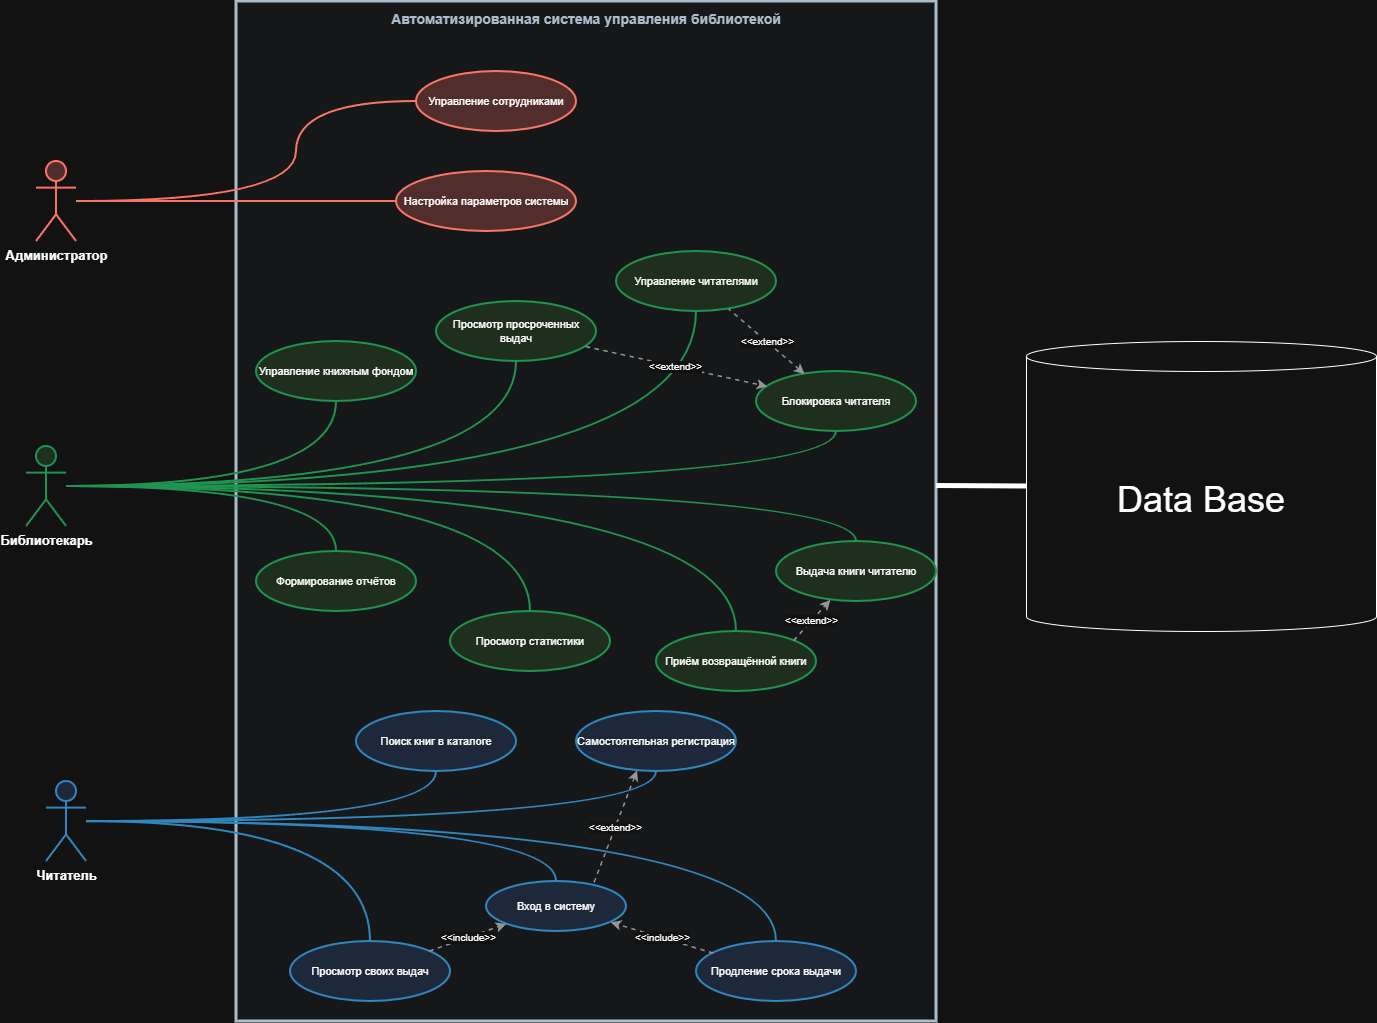

The diagram above was exported from draw.io. Its source (the exported page's mxGraphModel, read from the mxfile embedded in the PNG):
<mxGraphModel dx="1856" dy="1091" grid="1" gridSize="10" guides="1" tooltips="1" connect="1" arrows="1" fold="1" page="1" pageScale="1" pageWidth="827" pageHeight="1169" math="0" shadow="0">
  <root>
    <mxCell id="0" />
    <mxCell id="1" parent="0" />
    <mxCell id="1so0kYucrkTNlA5pVEIP-1" parent="1" style="rounded=0;whiteSpace=wrap;html=1;fillColor=#f8f9fa;strokeColor=#2c3e50;strokeWidth=3;dashed=0;" value="" vertex="1">
      <mxGeometry height="1020" width="700" x="280" y="60" as="geometry" />
    </mxCell>
    <mxCell id="1so0kYucrkTNlA5pVEIP-2" parent="1" style="text;html=1;strokeColor=none;fillColor=none;align=center;verticalAlign=middle;whiteSpace=wrap;rounded=0;fontSize=14;fontColor=#2c3e50;" value="&lt;b&gt;Автоматизированная система управления библиотекой&lt;/b&gt;" vertex="1">
      <mxGeometry height="25" width="700" x="280" y="65" as="geometry" />
    </mxCell>
    <mxCell id="1so0kYucrkTNlA5pVEIP-3" parent="1" style="shape=umlActor;verticalLabelPosition=bottom;verticalAlign=top;html=1;outlineConnect=0;strokeColor=#3498db;fillColor=#dae8fc;strokeWidth=2;fontSize=13;" value="&lt;b&gt;Читатель&lt;/b&gt;" vertex="1">
      <mxGeometry height="80" width="40" x="90" y="840" as="geometry" />
    </mxCell>
    <mxCell id="1so0kYucrkTNlA5pVEIP-4" parent="1" style="shape=umlActor;verticalLabelPosition=bottom;verticalAlign=top;html=1;outlineConnect=0;strokeColor=#27ae60;fillColor=#d5e8d4;strokeWidth=2;fontSize=13;" value="&lt;b&gt;Библиотекарь&lt;/b&gt;" vertex="1">
      <mxGeometry height="80" width="40" x="70" y="505" as="geometry" />
    </mxCell>
    <mxCell id="1so0kYucrkTNlA5pVEIP-5" parent="1" style="shape=umlActor;verticalLabelPosition=bottom;verticalAlign=top;html=1;outlineConnect=0;strokeColor=#e74c3c;fillColor=#f8cecc;strokeWidth=2;fontSize=13;" value="&lt;b&gt;Администратор&lt;/b&gt;" vertex="1">
      <mxGeometry height="80" width="40" x="80" y="220" as="geometry" />
    </mxCell>
    <mxCell id="1so0kYucrkTNlA5pVEIP-6" parent="1" style="ellipse;whiteSpace=wrap;html=1;fillColor=#dae8fc;strokeColor=#3498db;strokeWidth=2;fontSize=11;" value="Поиск книг в каталоге" vertex="1">
      <mxGeometry height="60" width="160" x="400" y="770" as="geometry" />
    </mxCell>
    <mxCell id="1so0kYucrkTNlA5pVEIP-7" parent="1" style="ellipse;whiteSpace=wrap;html=1;fillColor=#dae8fc;strokeColor=#3498db;strokeWidth=2;fontSize=11;" value="Самостоятельная регистрация" vertex="1">
      <mxGeometry height="60" width="160" x="620" y="770" as="geometry" />
    </mxCell>
    <mxCell id="1so0kYucrkTNlA5pVEIP-8" parent="1" style="ellipse;whiteSpace=wrap;html=1;fillColor=#dae8fc;strokeColor=#3498db;strokeWidth=2;fontSize=11;" value="Вход в систему" vertex="1">
      <mxGeometry height="50" width="140" x="530" y="940" as="geometry" />
    </mxCell>
    <mxCell id="1so0kYucrkTNlA5pVEIP-9" parent="1" style="ellipse;whiteSpace=wrap;html=1;fillColor=#dae8fc;strokeColor=#3498db;strokeWidth=2;fontSize=11;" value="Просмотр своих выдач" vertex="1">
      <mxGeometry height="60" width="160" x="334" y="1000" as="geometry" />
    </mxCell>
    <mxCell id="1so0kYucrkTNlA5pVEIP-10" parent="1" style="ellipse;whiteSpace=wrap;html=1;fillColor=#dae8fc;strokeColor=#3498db;strokeWidth=2;fontSize=11;" value="Продление срока выдачи" vertex="1">
      <mxGeometry height="60" width="160" x="740" y="1000" as="geometry" />
    </mxCell>
    <mxCell id="1so0kYucrkTNlA5pVEIP-12" parent="1" style="ellipse;whiteSpace=wrap;html=1;fillColor=#d5e8d4;strokeColor=#27ae60;strokeWidth=2;fontSize=11;" value="Выдача книги читателю" vertex="1">
      <mxGeometry height="60" width="160" x="820" y="600" as="geometry" />
    </mxCell>
    <mxCell id="1so0kYucrkTNlA5pVEIP-13" parent="1" style="ellipse;whiteSpace=wrap;html=1;fillColor=#d5e8d4;strokeColor=#27ae60;strokeWidth=2;fontSize=11;" value="Приём возвращённой книги" vertex="1">
      <mxGeometry height="60" width="160" x="700" y="690" as="geometry" />
    </mxCell>
    <mxCell id="1so0kYucrkTNlA5pVEIP-14" parent="1" style="ellipse;whiteSpace=wrap;html=1;fillColor=#d5e8d4;strokeColor=#27ae60;strokeWidth=2;fontSize=11;" value="Управление книжным фондом" vertex="1">
      <mxGeometry height="60" width="160" x="300" y="400" as="geometry" />
    </mxCell>
    <mxCell id="1so0kYucrkTNlA5pVEIP-16" parent="1" style="ellipse;whiteSpace=wrap;html=1;fillColor=#d5e8d4;strokeColor=#27ae60;strokeWidth=2;fontSize=11;" value="Просмотр просроченных выдач" vertex="1">
      <mxGeometry height="60" width="160" x="480" y="360" as="geometry" />
    </mxCell>
    <mxCell id="1so0kYucrkTNlA5pVEIP-17" parent="1" style="ellipse;whiteSpace=wrap;html=1;fillColor=#d5e8d4;strokeColor=#27ae60;strokeWidth=2;fontSize=11;" value="Формирование отчётов" vertex="1">
      <mxGeometry height="60" width="160" x="300" y="610" as="geometry" />
    </mxCell>
    <mxCell id="1so0kYucrkTNlA5pVEIP-18" parent="1" style="ellipse;whiteSpace=wrap;html=1;fillColor=#d5e8d4;strokeColor=#27ae60;strokeWidth=2;fontSize=11;" value="Просмотр статистики" vertex="1">
      <mxGeometry height="60" width="160" x="494" y="670" as="geometry" />
    </mxCell>
    <mxCell id="1so0kYucrkTNlA5pVEIP-19" parent="1" style="ellipse;whiteSpace=wrap;html=1;fillColor=#d5e8d4;strokeColor=#27ae60;strokeWidth=2;fontSize=11;" value="Блокировка читателя" vertex="1">
      <mxGeometry height="60" width="160" x="800" y="430" as="geometry" />
    </mxCell>
    <mxCell id="1so0kYucrkTNlA5pVEIP-20" parent="1" style="ellipse;whiteSpace=wrap;html=1;fillColor=#f8cecc;strokeColor=#e74c3c;strokeWidth=2;fontSize=11;" value="Управление сотрудниками" vertex="1">
      <mxGeometry height="60" width="160" x="460" y="130" as="geometry" />
    </mxCell>
    <mxCell id="1so0kYucrkTNlA5pVEIP-21" parent="1" style="ellipse;whiteSpace=wrap;html=1;fillColor=#f8cecc;strokeColor=#e74c3c;strokeWidth=2;fontSize=11;" value="Настройка параметров системы" vertex="1">
      <mxGeometry height="60" width="180" x="440" y="230" as="geometry" />
    </mxCell>
    <mxCell id="1so0kYucrkTNlA5pVEIP-23" edge="1" parent="1" source="1so0kYucrkTNlA5pVEIP-3" style="edgeStyle=orthogonalEdgeStyle;rounded=0;orthogonalLoop=1;jettySize=auto;html=1;strokeWidth=2;strokeColor=#3498db;endArrow=none;curved=1;" target="1so0kYucrkTNlA5pVEIP-6" value="">
      <mxGeometry relative="1" as="geometry" />
    </mxCell>
    <mxCell id="1so0kYucrkTNlA5pVEIP-24" edge="1" parent="1" source="1so0kYucrkTNlA5pVEIP-3" style="edgeStyle=orthogonalEdgeStyle;rounded=0;orthogonalLoop=1;jettySize=auto;html=1;strokeWidth=2;strokeColor=#3498db;endArrow=none;curved=1;" target="1so0kYucrkTNlA5pVEIP-7" value="">
      <mxGeometry relative="1" as="geometry" />
    </mxCell>
    <mxCell id="1so0kYucrkTNlA5pVEIP-25" edge="1" parent="1" source="1so0kYucrkTNlA5pVEIP-3" style="edgeStyle=orthogonalEdgeStyle;rounded=0;orthogonalLoop=1;jettySize=auto;html=1;strokeWidth=2;strokeColor=#3498db;endArrow=none;curved=1;" target="1so0kYucrkTNlA5pVEIP-8" value="">
      <mxGeometry relative="1" as="geometry" />
    </mxCell>
    <mxCell id="1so0kYucrkTNlA5pVEIP-26" edge="1" parent="1" source="1so0kYucrkTNlA5pVEIP-3" style="edgeStyle=orthogonalEdgeStyle;rounded=0;orthogonalLoop=1;jettySize=auto;html=1;strokeWidth=2;strokeColor=#3498db;endArrow=none;curved=1;" target="1so0kYucrkTNlA5pVEIP-9" value="">
      <mxGeometry relative="1" as="geometry" />
    </mxCell>
    <mxCell id="1so0kYucrkTNlA5pVEIP-27" edge="1" parent="1" source="1so0kYucrkTNlA5pVEIP-3" style="edgeStyle=orthogonalEdgeStyle;rounded=0;orthogonalLoop=1;jettySize=auto;html=1;strokeWidth=2;strokeColor=#3498db;endArrow=none;curved=1;" target="1so0kYucrkTNlA5pVEIP-10" value="">
      <mxGeometry relative="1" as="geometry" />
    </mxCell>
    <mxCell id="1so0kYucrkTNlA5pVEIP-29" edge="1" parent="1" source="1so0kYucrkTNlA5pVEIP-4" style="edgeStyle=orthogonalEdgeStyle;rounded=0;orthogonalLoop=1;jettySize=auto;html=1;strokeWidth=2;strokeColor=#27ae60;endArrow=none;curved=1;" target="1so0kYucrkTNlA5pVEIP-12" value="">
      <mxGeometry relative="1" as="geometry" />
    </mxCell>
    <mxCell id="1so0kYucrkTNlA5pVEIP-30" edge="1" parent="1" source="1so0kYucrkTNlA5pVEIP-4" style="edgeStyle=orthogonalEdgeStyle;rounded=0;orthogonalLoop=1;jettySize=auto;html=1;strokeWidth=2;strokeColor=#27ae60;endArrow=none;curved=1;" target="1so0kYucrkTNlA5pVEIP-13" value="">
      <mxGeometry relative="1" as="geometry" />
    </mxCell>
    <mxCell id="1so0kYucrkTNlA5pVEIP-31" edge="1" parent="1" source="1so0kYucrkTNlA5pVEIP-4" style="edgeStyle=orthogonalEdgeStyle;rounded=0;orthogonalLoop=1;jettySize=auto;html=1;strokeWidth=2;strokeColor=#27ae60;endArrow=none;curved=1;" target="1so0kYucrkTNlA5pVEIP-14" value="">
      <mxGeometry relative="1" as="geometry" />
    </mxCell>
    <mxCell id="1so0kYucrkTNlA5pVEIP-32" edge="1" parent="1" source="1so0kYucrkTNlA5pVEIP-4" style="edgeStyle=orthogonalEdgeStyle;rounded=0;orthogonalLoop=1;jettySize=auto;html=1;strokeWidth=2;strokeColor=#27ae60;endArrow=none;curved=1;" target="1so0kYucrkTNlA5pVEIP-15" value="">
      <mxGeometry relative="1" as="geometry" />
    </mxCell>
    <mxCell id="1so0kYucrkTNlA5pVEIP-33" edge="1" parent="1" source="1so0kYucrkTNlA5pVEIP-4" style="edgeStyle=orthogonalEdgeStyle;rounded=0;orthogonalLoop=1;jettySize=auto;html=1;strokeWidth=2;strokeColor=#27ae60;endArrow=none;curved=1;" target="1so0kYucrkTNlA5pVEIP-16" value="">
      <mxGeometry relative="1" as="geometry" />
    </mxCell>
    <mxCell id="1so0kYucrkTNlA5pVEIP-34" edge="1" parent="1" source="1so0kYucrkTNlA5pVEIP-4" style="edgeStyle=orthogonalEdgeStyle;rounded=0;orthogonalLoop=1;jettySize=auto;html=1;strokeWidth=2;strokeColor=#27ae60;endArrow=none;curved=1;" target="1so0kYucrkTNlA5pVEIP-17" value="">
      <mxGeometry relative="1" as="geometry" />
    </mxCell>
    <mxCell id="1so0kYucrkTNlA5pVEIP-35" edge="1" parent="1" source="1so0kYucrkTNlA5pVEIP-4" style="edgeStyle=orthogonalEdgeStyle;rounded=0;orthogonalLoop=1;jettySize=auto;html=1;strokeWidth=2;strokeColor=#27ae60;endArrow=none;curved=1;" target="1so0kYucrkTNlA5pVEIP-18" value="">
      <mxGeometry relative="1" as="geometry" />
    </mxCell>
    <mxCell id="1so0kYucrkTNlA5pVEIP-36" edge="1" parent="1" source="1so0kYucrkTNlA5pVEIP-4" style="edgeStyle=orthogonalEdgeStyle;rounded=0;orthogonalLoop=1;jettySize=auto;html=1;strokeWidth=2;strokeColor=#27ae60;endArrow=none;curved=1;" target="1so0kYucrkTNlA5pVEIP-19" value="">
      <mxGeometry relative="1" as="geometry" />
    </mxCell>
    <mxCell id="1so0kYucrkTNlA5pVEIP-37" edge="1" parent="1" source="1so0kYucrkTNlA5pVEIP-5" style="rounded=0;orthogonalLoop=1;jettySize=auto;html=1;strokeWidth=2;strokeColor=#e74c3c;endArrow=none;entryX=0;entryY=0.5;entryDx=0;entryDy=0;edgeStyle=orthogonalEdgeStyle;curved=1;" target="1so0kYucrkTNlA5pVEIP-20" value="">
      <mxGeometry relative="1" as="geometry">
        <Array as="points">
          <mxPoint x="340" y="260" />
          <mxPoint x="340" y="160" />
        </Array>
      </mxGeometry>
    </mxCell>
    <mxCell id="1so0kYucrkTNlA5pVEIP-38" edge="1" parent="1" source="1so0kYucrkTNlA5pVEIP-5" style="edgeStyle=orthogonalEdgeStyle;rounded=0;orthogonalLoop=1;jettySize=auto;html=1;strokeWidth=2;strokeColor=#e74c3c;endArrow=none;curved=1;entryX=0;entryY=0.5;entryDx=0;entryDy=0;" target="1so0kYucrkTNlA5pVEIP-21" value="">
      <mxGeometry relative="1" as="geometry" />
    </mxCell>
    <mxCell id="1so0kYucrkTNlA5pVEIP-40" edge="1" parent="1" source="1so0kYucrkTNlA5pVEIP-9" style="rounded=0;orthogonalLoop=1;jettySize=auto;html=1;strokeWidth=1.5;strokeColor=#666666;dashed=1;endArrow=classic;endFill=1;fontSize=10;" target="1so0kYucrkTNlA5pVEIP-8" value="&amp;lt;&amp;lt;include&amp;gt;&amp;gt;">
      <mxGeometry relative="1" as="geometry" />
    </mxCell>
    <mxCell id="1so0kYucrkTNlA5pVEIP-41" edge="1" parent="1" source="1so0kYucrkTNlA5pVEIP-10" style="rounded=0;orthogonalLoop=1;jettySize=auto;html=1;strokeWidth=1.5;strokeColor=#666666;dashed=1;endArrow=classic;endFill=1;fontSize=10;" target="1so0kYucrkTNlA5pVEIP-8" value="&amp;lt;&amp;lt;include&amp;gt;&amp;gt;">
      <mxGeometry relative="1" as="geometry" />
    </mxCell>
    <mxCell id="1so0kYucrkTNlA5pVEIP-44" edge="1" parent="1" source="1so0kYucrkTNlA5pVEIP-16" style="rounded=0;orthogonalLoop=1;jettySize=auto;html=1;strokeWidth=1.5;strokeColor=#666666;dashed=1;endArrow=classic;endFill=1;fontSize=10;" target="1so0kYucrkTNlA5pVEIP-19" value="&amp;lt;&amp;lt;extend&amp;gt;&amp;gt;">
      <mxGeometry relative="1" x="-0.0049" as="geometry">
        <mxPoint as="offset" />
      </mxGeometry>
    </mxCell>
    <mxCell id="1so0kYucrkTNlA5pVEIP-51" parent="1" style="shape=cylinder3;whiteSpace=wrap;html=1;boundedLbl=1;backgroundOutline=1;size=15;align=center;" value="&lt;font style=&quot;font-size: 36px;&quot;&gt;Data Base&lt;/font&gt;" vertex="1">
      <mxGeometry height="290" width="350" x="1070" y="400" as="geometry" />
    </mxCell>
    <mxCell id="1so0kYucrkTNlA5pVEIP-55" edge="1" parent="1" source="1so0kYucrkTNlA5pVEIP-19" style="rounded=0;orthogonalLoop=1;jettySize=auto;html=1;strokeWidth=1.5;strokeColor=#666666;dashed=1;endArrow=none;endFill=0;fontSize=10;startArrow=classic;startFill=1;" target="1so0kYucrkTNlA5pVEIP-15" value="&amp;lt;&amp;lt;extend&amp;gt;&amp;gt;">
      <mxGeometry relative="1" x="-0.0049" as="geometry">
        <mxPoint as="offset" />
        <mxPoint x="864" y="414" as="sourcePoint" />
        <mxPoint x="820" y="370" as="targetPoint" />
      </mxGeometry>
    </mxCell>
    <mxCell id="1so0kYucrkTNlA5pVEIP-15" parent="1" style="ellipse;whiteSpace=wrap;html=1;fillColor=#d5e8d4;strokeColor=#27ae60;strokeWidth=2;fontSize=11;" value="Управление читателями" vertex="1">
      <mxGeometry height="60" width="160" x="660" y="310" as="geometry" />
    </mxCell>
    <mxCell id="1so0kYucrkTNlA5pVEIP-63" edge="1" parent="1" source="1so0kYucrkTNlA5pVEIP-51" style="rounded=0;orthogonalLoop=1;jettySize=auto;html=1;exitX=0;exitY=0.5;exitDx=0;exitDy=0;exitPerimeter=0;entryX=1;entryY=0.475;entryDx=0;entryDy=0;entryPerimeter=0;strokeWidth=5;endArrow=none;endFill=0;" target="1so0kYucrkTNlA5pVEIP-1">
      <mxGeometry relative="1" as="geometry" />
    </mxCell>
    <mxCell id="1so0kYucrkTNlA5pVEIP-65" edge="1" parent="1" source="1so0kYucrkTNlA5pVEIP-7" style="rounded=0;orthogonalLoop=1;jettySize=auto;html=1;strokeWidth=1.5;strokeColor=#666666;dashed=1;endArrow=none;endFill=0;fontSize=10;startArrow=classic;startFill=1;exitX=0.378;exitY=0.983;exitDx=0;exitDy=0;exitPerimeter=0;entryX=0.758;entryY=0.093;entryDx=0;entryDy=0;entryPerimeter=0;" target="1so0kYucrkTNlA5pVEIP-8" value="&amp;lt;&amp;lt;extend&amp;gt;&amp;gt;">
      <mxGeometry relative="1" x="-0.0028" as="geometry">
        <mxPoint as="offset" />
        <mxPoint x="886" y="780" as="sourcePoint" />
        <mxPoint x="780" y="812" as="targetPoint" />
      </mxGeometry>
    </mxCell>
    <mxCell id="1so0kYucrkTNlA5pVEIP-66" edge="1" parent="1" source="1so0kYucrkTNlA5pVEIP-13" style="rounded=0;orthogonalLoop=1;jettySize=auto;html=1;strokeWidth=1.5;strokeColor=#666666;dashed=1;endArrow=classic;endFill=1;fontSize=10;exitX=1;exitY=0;exitDx=0;exitDy=0;" target="1so0kYucrkTNlA5pVEIP-12" value="&amp;lt;&amp;lt;extend&amp;gt;&amp;gt;">
      <mxGeometry relative="1" x="-0.0049" as="geometry">
        <mxPoint as="offset" />
        <mxPoint x="710" y="540" as="sourcePoint" />
        <mxPoint x="892" y="580" as="targetPoint" />
      </mxGeometry>
    </mxCell>
  </root>
</mxGraphModel>